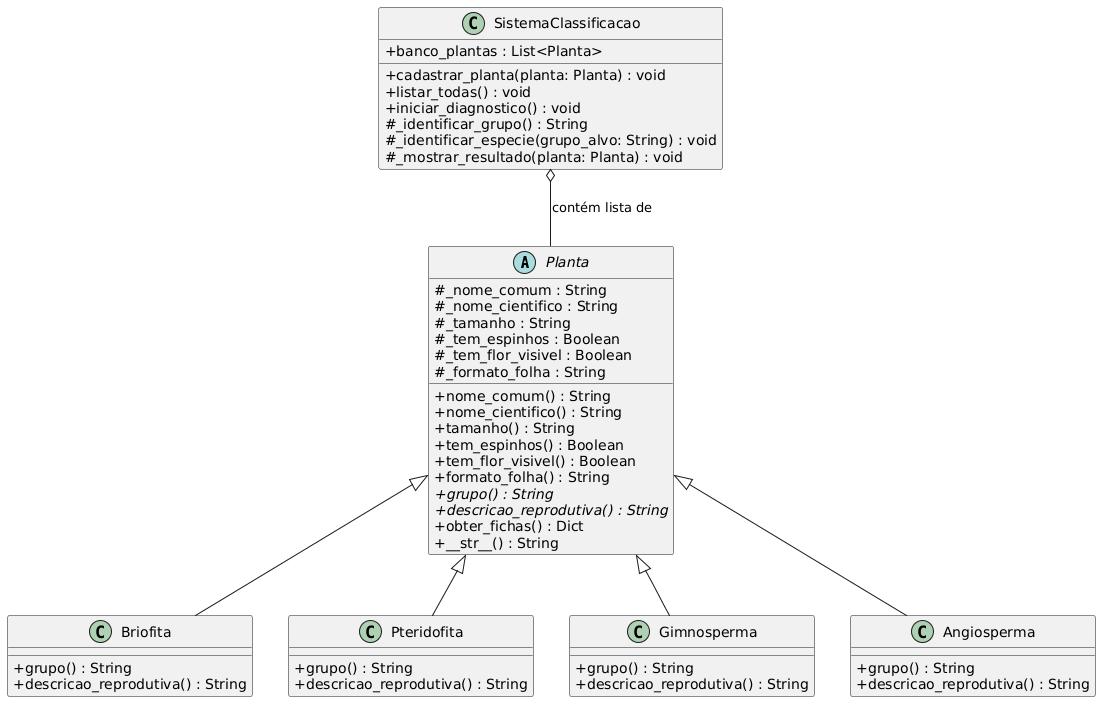

The diagram above was rendered by PlantUML. Its source (embedded in the PNG):
@startuml
skinparam classAttributeIconSize 0

' Classe Abstrata Base
abstract class Planta {
    # _nome_comum : String
    # _nome_cientifico : String
    # _tamanho : String
    # _tem_espinhos : Boolean
    # _tem_flor_visivel : Boolean
    # _formato_folha : String
    
    + nome_comum() : String
    + nome_cientifico() : String
    + tamanho() : String
    + tem_espinhos() : Boolean
    + tem_flor_visivel() : Boolean
    + formato_folha() : String
    + {abstract} grupo() : String
    + {abstract} descricao_reprodutiva() : String
    + obter_fichas() : Dict
    + __str__() : String
}

' Subclasses Concretas
class Briofita {
    + grupo() : String
    + descricao_reprodutiva() : String
}

class Pteridofita {
    + grupo() : String
    + descricao_reprodutiva() : String
}

class Gimnosperma {
    + grupo() : String
    + descricao_reprodutiva() : String
}

class Angiosperma {
    + grupo() : String
    + descricao_reprodutiva() : String
}

' Classe de Controle do Sistema
class SistemaClassificacao {
    + banco_plantas : List<Planta>
    
    + cadastrar_planta(planta: Planta) : void
    + listar_todas() : void
    + iniciar_diagnostico() : void
    # _identificar_grupo() : String
    # _identificar_especie(grupo_alvo: String) : void
    # _mostrar_resultado(planta: Planta) : void
}

' Relacionamentos
Planta <|-- Briofita
Planta <|-- Pteridofita
Planta <|-- Gimnosperma
Planta <|-- Angiosperma

SistemaClassificacao o-- Planta : "contém lista de"
@enduml